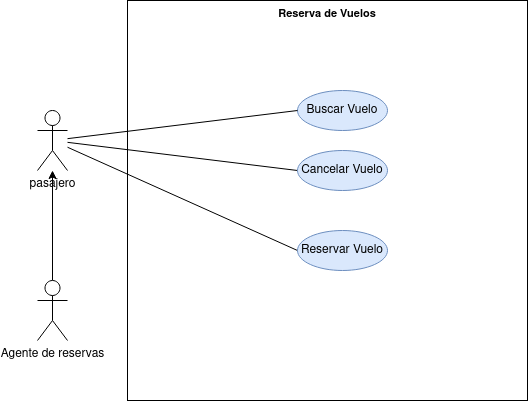

The diagram above was exported from draw.io. Its source (the exported page's mxGraphModel, read from the mxfile embedded in the PNG):
<mxGraphModel dx="1434" dy="795" grid="1" gridSize="10" guides="1" tooltips="1" connect="1" arrows="1" fold="1" page="1" pageScale="1" pageWidth="827" pageHeight="1169" background="#ffffff" math="0" shadow="0">
  <root>
    <mxCell id="0" />
    <mxCell id="1" parent="0" />
    <mxCell id="T-28iAIOyzvL2qX0gAIP-11" value="Reserva de Vuelos" style="shape=rect;html=1;verticalAlign=top;fontStyle=1;whiteSpace=wrap;align=center;fontFamily=Helvetica;fontSize=11;fontColor=default;fillColor=none;" vertex="1" parent="1">
      <mxGeometry x="170" y="460" width="400" height="400" as="geometry" />
    </mxCell>
    <mxCell id="T-28iAIOyzvL2qX0gAIP-9" style="edgeStyle=none;shape=connector;rounded=0;orthogonalLoop=1;jettySize=auto;html=1;entryX=0;entryY=0.5;entryDx=0;entryDy=0;labelBackgroundColor=default;strokeColor=default;align=center;verticalAlign=middle;fontFamily=Helvetica;fontSize=11;fontColor=default;endArrow=none;endFill=0;" edge="1" parent="1" source="T-28iAIOyzvL2qX0gAIP-1" target="T-28iAIOyzvL2qX0gAIP-5">
      <mxGeometry relative="1" as="geometry" />
    </mxCell>
    <mxCell id="T-28iAIOyzvL2qX0gAIP-10" style="edgeStyle=none;shape=connector;rounded=0;orthogonalLoop=1;jettySize=auto;html=1;entryX=0;entryY=0.5;entryDx=0;entryDy=0;labelBackgroundColor=default;strokeColor=default;align=center;verticalAlign=middle;fontFamily=Helvetica;fontSize=11;fontColor=default;endArrow=none;endFill=0;" edge="1" parent="1" source="T-28iAIOyzvL2qX0gAIP-1" target="T-28iAIOyzvL2qX0gAIP-4">
      <mxGeometry relative="1" as="geometry" />
    </mxCell>
    <mxCell id="T-28iAIOyzvL2qX0gAIP-1" value="pasajero" style="shape=umlActor;html=1;verticalLabelPosition=bottom;verticalAlign=top;align=center;" vertex="1" parent="1">
      <mxGeometry x="80" y="570" width="30" height="60" as="geometry" />
    </mxCell>
    <mxCell id="T-28iAIOyzvL2qX0gAIP-7" style="edgeStyle=orthogonalEdgeStyle;rounded=0;orthogonalLoop=1;jettySize=auto;html=1;" edge="1" parent="1" source="T-28iAIOyzvL2qX0gAIP-2" target="T-28iAIOyzvL2qX0gAIP-1">
      <mxGeometry relative="1" as="geometry" />
    </mxCell>
    <mxCell id="T-28iAIOyzvL2qX0gAIP-2" value="Agente de reservas" style="shape=umlActor;html=1;verticalLabelPosition=bottom;verticalAlign=top;align=center;" vertex="1" parent="1">
      <mxGeometry x="80" y="740" width="30" height="60" as="geometry" />
    </mxCell>
    <mxCell id="T-28iAIOyzvL2qX0gAIP-3" value="Buscar Vuelo" style="ellipse;whiteSpace=wrap;html=1;fillColor=#dae8fc;strokeColor=#6c8ebf;" vertex="1" parent="1">
      <mxGeometry x="340" y="550" width="90" height="40" as="geometry" />
    </mxCell>
    <mxCell id="T-28iAIOyzvL2qX0gAIP-4" value="Reservar Vuelo" style="ellipse;whiteSpace=wrap;html=1;fillColor=#dae8fc;strokeColor=#6c8ebf;" vertex="1" parent="1">
      <mxGeometry x="340" y="690" width="90" height="40" as="geometry" />
    </mxCell>
    <mxCell id="T-28iAIOyzvL2qX0gAIP-5" value="Cancelar Vuelo" style="ellipse;whiteSpace=wrap;html=1;fillColor=#dae8fc;strokeColor=#6c8ebf;" vertex="1" parent="1">
      <mxGeometry x="340" y="610" width="90" height="40" as="geometry" />
    </mxCell>
    <mxCell id="T-28iAIOyzvL2qX0gAIP-8" style="rounded=0;orthogonalLoop=1;jettySize=auto;html=1;entryX=0;entryY=0.5;entryDx=0;entryDy=0;endArrow=none;endFill=0;" edge="1" parent="1" source="T-28iAIOyzvL2qX0gAIP-1" target="T-28iAIOyzvL2qX0gAIP-3">
      <mxGeometry relative="1" as="geometry" />
    </mxCell>
  </root>
</mxGraphModel>